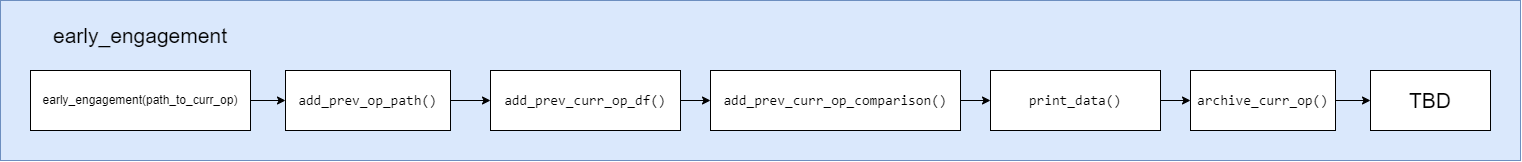

The diagram above was exported from draw.io. Its source (the exported page's mxGraphModel, read from the mxfile embedded in the PNG):
<mxGraphModel dx="1134" dy="660" grid="1" gridSize="10" guides="1" tooltips="1" connect="1" arrows="1" fold="1" page="1" pageScale="1" pageWidth="850" pageHeight="1100" math="0" shadow="0">
  <root>
    <mxCell id="0" />
    <mxCell id="1" parent="0" />
    <mxCell id="PTl5o-UEnVhZDrYKdLUF-1" value="" style="rounded=0;whiteSpace=wrap;html=1;fillColor=#dae8fc;strokeColor=#6c8ebf;" vertex="1" parent="1">
      <mxGeometry x="20" y="100" width="1520" height="160" as="geometry" />
    </mxCell>
    <mxCell id="kKczyiARjK4cPAPAwluv-1" value="early_engagement(path_to_curr_op)" style="rounded=0;whiteSpace=wrap;html=1;" parent="1" vertex="1">
      <mxGeometry x="50" y="170" width="220" height="60" as="geometry" />
    </mxCell>
    <mxCell id="PTl5o-UEnVhZDrYKdLUF-12" value="" style="edgeStyle=orthogonalEdgeStyle;rounded=0;orthogonalLoop=1;jettySize=auto;html=1;fontSize=21;fontColor=#000000;" edge="1" parent="1" source="kKczyiARjK4cPAPAwluv-2" target="PTl5o-UEnVhZDrYKdLUF-6">
      <mxGeometry relative="1" as="geometry" />
    </mxCell>
    <mxCell id="kKczyiARjK4cPAPAwluv-2" value="&lt;div style=&quot;background-color: rgb(255, 255, 255); font-family: Consolas, &amp;quot;Courier New&amp;quot;, monospace; font-size: 14px; line-height: 19px;&quot;&gt;add_prev_op_path()&lt;/div&gt;" style="rounded=0;whiteSpace=wrap;html=1;" parent="1" vertex="1">
      <mxGeometry x="305" y="170" width="165" height="60" as="geometry" />
    </mxCell>
    <mxCell id="kKczyiARjK4cPAPAwluv-11" value="" style="endArrow=classic;html=1;rounded=0;exitX=1;exitY=0.5;exitDx=0;exitDy=0;entryX=0;entryY=0.5;entryDx=0;entryDy=0;" parent="1" source="kKczyiARjK4cPAPAwluv-1" target="kKczyiARjK4cPAPAwluv-2" edge="1">
      <mxGeometry width="50" height="50" relative="1" as="geometry">
        <mxPoint x="200" y="270" as="sourcePoint" />
        <mxPoint x="250" y="220" as="targetPoint" />
      </mxGeometry>
    </mxCell>
    <mxCell id="PTl5o-UEnVhZDrYKdLUF-2" value="&lt;font&gt;early_engagement&lt;/font&gt;" style="text;html=1;strokeColor=none;fillColor=none;align=center;verticalAlign=middle;whiteSpace=wrap;rounded=0;fontSize=21;fontColor=#000000;" vertex="1" parent="1">
      <mxGeometry x="40" y="120" width="240" height="30" as="geometry" />
    </mxCell>
    <mxCell id="PTl5o-UEnVhZDrYKdLUF-10" value="" style="edgeStyle=orthogonalEdgeStyle;rounded=0;orthogonalLoop=1;jettySize=auto;html=1;fontSize=21;fontColor=#000000;" edge="1" parent="1" source="PTl5o-UEnVhZDrYKdLUF-6" target="PTl5o-UEnVhZDrYKdLUF-8">
      <mxGeometry relative="1" as="geometry" />
    </mxCell>
    <mxCell id="PTl5o-UEnVhZDrYKdLUF-6" value="&lt;div style=&quot;background-color: rgb(255, 255, 255); font-family: Consolas, &amp;quot;Courier New&amp;quot;, monospace; font-size: 14px; line-height: 19px;&quot;&gt;&lt;div style=&quot;line-height: 19px;&quot;&gt;add_prev_curr_op_df()&lt;/div&gt;&lt;/div&gt;" style="rounded=0;whiteSpace=wrap;html=1;" vertex="1" parent="1">
      <mxGeometry x="510" y="170" width="190" height="60" as="geometry" />
    </mxCell>
    <mxCell id="PTl5o-UEnVhZDrYKdLUF-11" value="" style="edgeStyle=orthogonalEdgeStyle;rounded=0;orthogonalLoop=1;jettySize=auto;html=1;fontSize=21;fontColor=#000000;" edge="1" parent="1" source="PTl5o-UEnVhZDrYKdLUF-8" target="PTl5o-UEnVhZDrYKdLUF-9">
      <mxGeometry relative="1" as="geometry" />
    </mxCell>
    <mxCell id="PTl5o-UEnVhZDrYKdLUF-8" value="&lt;div style=&quot;background-color: rgb(255, 255, 255); font-family: Consolas, &amp;quot;Courier New&amp;quot;, monospace; font-size: 14px; line-height: 19px;&quot;&gt;&lt;div style=&quot;line-height: 19px;&quot;&gt;&lt;div style=&quot;line-height: 19px;&quot;&gt;add_prev_curr_op_comparison()&lt;/div&gt;&lt;/div&gt;&lt;/div&gt;" style="rounded=0;whiteSpace=wrap;html=1;" vertex="1" parent="1">
      <mxGeometry x="730" y="170" width="250" height="60" as="geometry" />
    </mxCell>
    <mxCell id="PTl5o-UEnVhZDrYKdLUF-14" value="" style="edgeStyle=orthogonalEdgeStyle;rounded=0;orthogonalLoop=1;jettySize=auto;html=1;fontSize=21;fontColor=#000000;" edge="1" parent="1" source="PTl5o-UEnVhZDrYKdLUF-9" target="PTl5o-UEnVhZDrYKdLUF-13">
      <mxGeometry relative="1" as="geometry" />
    </mxCell>
    <mxCell id="PTl5o-UEnVhZDrYKdLUF-9" value="&lt;div style=&quot;background-color: rgb(255, 255, 255); font-family: Consolas, &amp;quot;Courier New&amp;quot;, monospace; font-size: 14px; line-height: 19px;&quot;&gt;&lt;div style=&quot;line-height: 19px;&quot;&gt;&lt;div style=&quot;line-height: 19px;&quot;&gt;print_data()&lt;/div&gt;&lt;/div&gt;&lt;/div&gt;" style="rounded=0;whiteSpace=wrap;html=1;" vertex="1" parent="1">
      <mxGeometry x="1010" y="170" width="170" height="60" as="geometry" />
    </mxCell>
    <mxCell id="PTl5o-UEnVhZDrYKdLUF-17" value="" style="edgeStyle=orthogonalEdgeStyle;rounded=0;orthogonalLoop=1;jettySize=auto;html=1;fontSize=21;fontColor=#000000;" edge="1" parent="1" source="PTl5o-UEnVhZDrYKdLUF-13" target="PTl5o-UEnVhZDrYKdLUF-16">
      <mxGeometry relative="1" as="geometry" />
    </mxCell>
    <mxCell id="PTl5o-UEnVhZDrYKdLUF-13" value="&lt;div style=&quot;background-color: rgb(255, 255, 255); font-family: Consolas, &amp;quot;Courier New&amp;quot;, monospace; font-size: 14px; line-height: 19px;&quot;&gt;archive_curr_op()&lt;/div&gt;" style="whiteSpace=wrap;html=1;rounded=0;" vertex="1" parent="1">
      <mxGeometry x="1210" y="170" width="145" height="60" as="geometry" />
    </mxCell>
    <mxCell id="PTl5o-UEnVhZDrYKdLUF-16" value="TBD" style="whiteSpace=wrap;html=1;rounded=0;fontSize=21;fontColor=#000000;" vertex="1" parent="1">
      <mxGeometry x="1390" y="170" width="120" height="60" as="geometry" />
    </mxCell>
  </root>
</mxGraphModel>